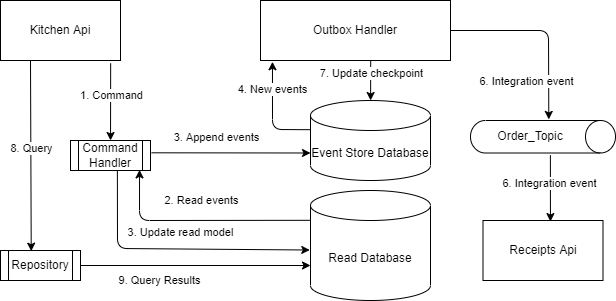

The diagram above was exported from draw.io. Its source (the exported page's mxGraphModel, read from the mxfile embedded in the PNG):
<mxGraphModel dx="1382" dy="419" grid="1" gridSize="10" guides="1" tooltips="1" connect="1" arrows="1" fold="1" page="1" pageScale="1" pageWidth="827" pageHeight="1169" math="0" shadow="0">
  <root>
    <mxCell id="0" />
    <mxCell id="1" parent="0" />
    <mxCell id="24" value="4. New events" style="edgeStyle=none;html=1;exitX=0;exitY=0.365;exitDx=0;exitDy=0;exitPerimeter=0;entryX=0.063;entryY=1.021;entryDx=0;entryDy=0;entryPerimeter=0;" parent="1" source="37" target="23" edge="1">
      <mxGeometry x="0.4776" relative="1" as="geometry">
        <mxPoint x="350" y="190" as="sourcePoint" />
        <mxPoint x="300" y="70" as="targetPoint" />
        <Array as="points">
          <mxPoint x="322" y="179" />
        </Array>
        <mxPoint as="offset" />
      </mxGeometry>
    </mxCell>
    <mxCell id="16" style="edgeStyle=none;html=1;exitX=0.918;exitY=1.047;exitDx=0;exitDy=0;exitPerimeter=0;" parent="1" source="18" target="19" edge="1">
      <mxGeometry relative="1" as="geometry">
        <mxPoint x="120" y="230" as="targetPoint" />
      </mxGeometry>
    </mxCell>
    <mxCell id="32" value="1. Command" style="edgeLabel;html=1;align=center;verticalAlign=middle;resizable=0;points=[];" parent="16" vertex="1" connectable="0">
      <mxGeometry x="-0.1076" y="1" relative="1" as="geometry">
        <mxPoint x="-1" y="-2" as="offset" />
      </mxGeometry>
    </mxCell>
    <mxCell id="17" style="edgeStyle=none;html=1;entryX=0.384;entryY=0.022;entryDx=0;entryDy=0;exitX=0.25;exitY=1;exitDx=0;exitDy=0;entryPerimeter=0;" parent="1" source="18" target="22" edge="1">
      <mxGeometry relative="1" as="geometry" />
    </mxCell>
    <mxCell id="33" value="8. Query" style="edgeLabel;html=1;align=center;verticalAlign=middle;resizable=0;points=[];" parent="17" vertex="1" connectable="0">
      <mxGeometry x="-0.0756" relative="1" as="geometry">
        <mxPoint as="offset" />
      </mxGeometry>
    </mxCell>
    <mxCell id="18" value="&lt;span&gt;Kitchen Api&lt;/span&gt;" style="rounded=0;whiteSpace=wrap;html=1;" parent="1" vertex="1">
      <mxGeometry x="50" y="50" width="120" height="60" as="geometry" />
    </mxCell>
    <mxCell id="59" style="edgeStyle=none;html=1;entryX=0;entryY=0;entryDx=0;entryDy=52.5;entryPerimeter=0;exitX=1.012;exitY=0.41;exitDx=0;exitDy=0;exitPerimeter=0;" edge="1" parent="1" source="19" target="37">
      <mxGeometry relative="1" as="geometry">
        <mxPoint x="210" y="203" as="sourcePoint" />
        <mxPoint x="340" y="205" as="targetPoint" />
      </mxGeometry>
    </mxCell>
    <mxCell id="63" value="3. Append events" style="edgeLabel;html=1;align=center;verticalAlign=middle;resizable=0;points=[];" vertex="1" connectable="0" parent="59">
      <mxGeometry x="-0.1765" relative="1" as="geometry">
        <mxPoint y="-16" as="offset" />
      </mxGeometry>
    </mxCell>
    <mxCell id="19" value="Command Handler" style="shape=process;whiteSpace=wrap;html=1;backgroundOutline=1;" parent="1" vertex="1">
      <mxGeometry x="120" y="190" width="80" height="30" as="geometry" />
    </mxCell>
    <mxCell id="21" value="9. Query Results" style="edgeStyle=none;html=1;exitX=1;exitY=0.5;exitDx=0;exitDy=0;entryX=0;entryY=0;entryDx=0;entryDy=75;entryPerimeter=0;" parent="1" source="22" target="52" edge="1">
      <mxGeometry x="-0.3161" y="-15" relative="1" as="geometry">
        <mxPoint as="offset" />
        <mxPoint x="130" y="250" as="sourcePoint" />
        <mxPoint x="280" y="315" as="targetPoint" />
      </mxGeometry>
    </mxCell>
    <mxCell id="22" value="Repository" style="shape=process;whiteSpace=wrap;html=1;backgroundOutline=1;" parent="1" vertex="1">
      <mxGeometry x="50" y="300" width="80" height="30" as="geometry" />
    </mxCell>
    <mxCell id="57" style="edgeStyle=none;html=1;exitX=0.58;exitY=0.999;exitDx=0;exitDy=0;exitPerimeter=0;" parent="1" source="23" target="37" edge="1">
      <mxGeometry relative="1" as="geometry">
        <mxPoint x="420" y="120" as="sourcePoint" />
      </mxGeometry>
    </mxCell>
    <mxCell id="58" value="&lt;span style=&quot;font-family: &amp;#34;helvetica&amp;#34;&quot;&gt;7. Update checkpoint&lt;/span&gt;" style="edgeLabel;html=1;align=center;verticalAlign=middle;resizable=0;points=[];" parent="57" vertex="1" connectable="0">
      <mxGeometry x="-0.3519" relative="1" as="geometry">
        <mxPoint as="offset" />
      </mxGeometry>
    </mxCell>
    <mxCell id="23" value="&lt;span&gt;Outbox Handler&lt;/span&gt;" style="rounded=0;whiteSpace=wrap;html=1;" parent="1" vertex="1">
      <mxGeometry x="310" y="50" width="190" height="60" as="geometry" />
    </mxCell>
    <mxCell id="41" style="edgeStyle=none;html=1;entryX=-0.033;entryY=0.46;entryDx=0;entryDy=0;entryPerimeter=0;exitX=1;exitY=0.5;exitDx=0;exitDy=0;" parent="1" source="23" target="38" edge="1">
      <mxGeometry relative="1" as="geometry">
        <mxPoint x="630" y="80" as="sourcePoint" />
        <Array as="points">
          <mxPoint x="598" y="80" />
        </Array>
      </mxGeometry>
    </mxCell>
    <mxCell id="44" value="6. Integration event" style="edgeLabel;html=1;align=center;verticalAlign=middle;resizable=0;points=[];" parent="41" vertex="1" connectable="0">
      <mxGeometry x="-0.2871" relative="1" as="geometry">
        <mxPoint x="8" y="50" as="offset" />
      </mxGeometry>
    </mxCell>
    <mxCell id="53" style="edgeStyle=none;html=1;exitX=0.586;exitY=1.014;exitDx=0;exitDy=0;exitPerimeter=0;entryX=-0.006;entryY=0.541;entryDx=0;entryDy=0;entryPerimeter=0;" parent="1" source="19" target="52" edge="1">
      <mxGeometry relative="1" as="geometry">
        <mxPoint x="549" y="120" as="sourcePoint" />
        <Array as="points">
          <mxPoint x="167" y="298" />
        </Array>
        <mxPoint x="300" y="280" as="targetPoint" />
      </mxGeometry>
    </mxCell>
    <mxCell id="54" value="3. Update read model" style="edgeLabel;html=1;align=center;verticalAlign=middle;resizable=0;points=[];" parent="53" vertex="1" connectable="0">
      <mxGeometry x="0.6324" y="-1" relative="1" as="geometry">
        <mxPoint x="-80" y="-19" as="offset" />
      </mxGeometry>
    </mxCell>
    <mxCell id="37" value="Event Store Database" style="shape=cylinder3;whiteSpace=wrap;html=1;boundedLbl=1;backgroundOutline=1;size=15;" parent="1" vertex="1">
      <mxGeometry x="360" y="150" width="120" height="80" as="geometry" />
    </mxCell>
    <mxCell id="43" style="edgeStyle=none;html=1;exitX=1.066;exitY=0.449;exitDx=0;exitDy=0;exitPerimeter=0;entryX=0.562;entryY=0.018;entryDx=0;entryDy=0;entryPerimeter=0;" parent="1" source="38" target="42" edge="1">
      <mxGeometry relative="1" as="geometry">
        <mxPoint x="549.75" y="250" as="targetPoint" />
      </mxGeometry>
    </mxCell>
    <mxCell id="45" value="6. Integration event" style="edgeLabel;html=1;align=center;verticalAlign=middle;resizable=0;points=[];" parent="43" vertex="1" connectable="0">
      <mxGeometry x="-0.1631" y="-1" relative="1" as="geometry">
        <mxPoint as="offset" />
      </mxGeometry>
    </mxCell>
    <mxCell id="38" value="Order_Topic" style="shape=cylinder3;whiteSpace=wrap;html=1;boundedLbl=1;backgroundOutline=1;size=15;rotation=0;flipV=0;flipH=0;direction=south;" parent="1" vertex="1">
      <mxGeometry x="520" y="170" width="145" height="32.5" as="geometry" />
    </mxCell>
    <mxCell id="42" value="&lt;span&gt;Receipts Api&lt;/span&gt;" style="rounded=0;whiteSpace=wrap;html=1;" parent="1" vertex="1">
      <mxGeometry x="532.5" y="270" width="120" height="60" as="geometry" />
    </mxCell>
    <mxCell id="60" style="edgeStyle=none;html=1;entryX=0.863;entryY=0.979;entryDx=0;entryDy=0;entryPerimeter=0;exitX=-0.006;exitY=0.271;exitDx=0;exitDy=0;exitPerimeter=0;" edge="1" parent="1" source="52" target="19">
      <mxGeometry relative="1" as="geometry">
        <mxPoint x="350" y="280" as="sourcePoint" />
        <Array as="points">
          <mxPoint x="189" y="270" />
        </Array>
      </mxGeometry>
    </mxCell>
    <mxCell id="61" value="&lt;div&gt;2. Read events&lt;/div&gt;" style="edgeLabel;html=1;align=center;verticalAlign=middle;resizable=0;points=[];" vertex="1" connectable="0" parent="60">
      <mxGeometry x="0.2155" y="-2" relative="1" as="geometry">
        <mxPoint x="25" y="-18" as="offset" />
      </mxGeometry>
    </mxCell>
    <mxCell id="52" value="Read Database" style="shape=cylinder3;whiteSpace=wrap;html=1;boundedLbl=1;backgroundOutline=1;size=15;" parent="1" vertex="1">
      <mxGeometry x="360" y="240" width="120" height="110" as="geometry" />
    </mxCell>
  </root>
</mxGraphModel>